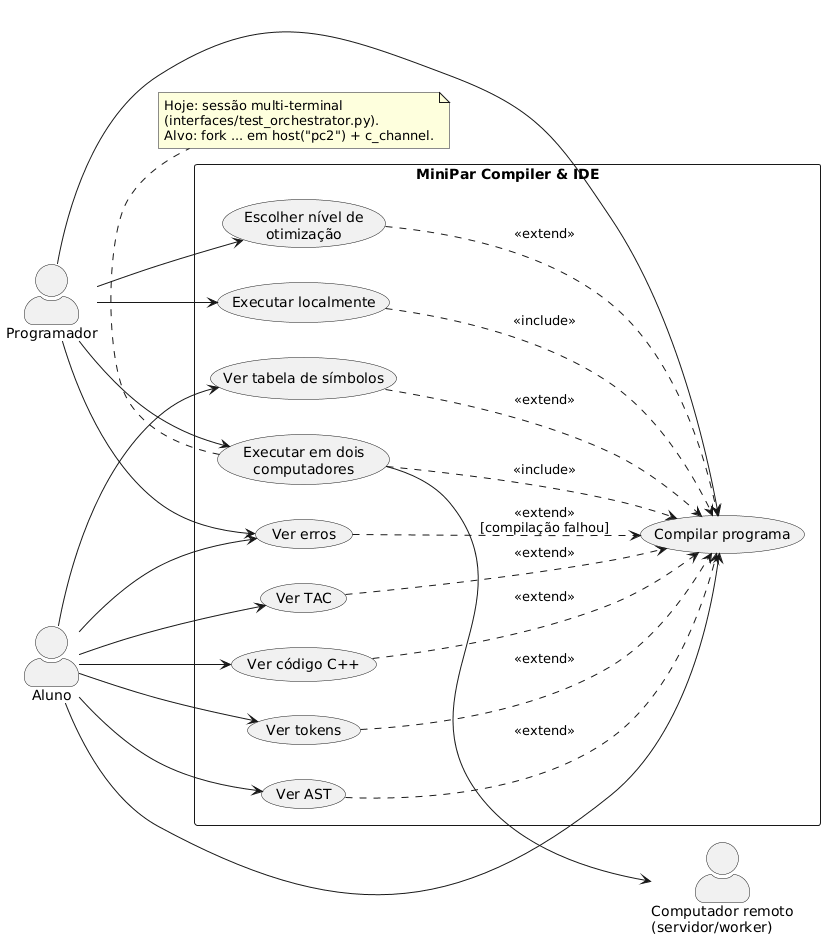

The diagram above was rendered by PlantUML. Its source (embedded in the PNG):
@startuml casos_de_uso
' Diagrama de casos de uso - MiniPar 2026.2 (Task 4, Sprint 0)
left to right direction
skinparam packageStyle rectangle
skinparam actorStyle awesome

actor "Programador" as Prog
actor "Aluno" as Aluno
actor "Computador remoto\n(servidor/worker)" as Remoto

rectangle "MiniPar Compiler & IDE" {
  usecase "Compilar programa" as UC_COMP
  usecase "Ver erros" as UC_ERROS
  usecase "Escolher nível de\notimização" as UC_OPT

  usecase "Ver tokens" as UC_TOK
  usecase "Ver AST" as UC_AST
  usecase "Ver tabela de símbolos" as UC_SYM
  usecase "Ver TAC" as UC_TAC
  usecase "Ver código C++" as UC_CPP

  usecase "Executar localmente" as UC_LOCAL
  usecase "Executar em dois\ncomputadores" as UC_DIST
}

' --- Associações ---
Prog --> UC_COMP
Prog --> UC_LOCAL
Prog --> UC_DIST
Prog --> UC_OPT
Prog --> UC_ERROS

Aluno --> UC_COMP
Aluno --> UC_TOK
Aluno --> UC_AST
Aluno --> UC_SYM
Aluno --> UC_TAC
Aluno --> UC_CPP
Aluno --> UC_ERROS

UC_DIST --> Remoto

' --- include: o caso base SEMPRE precisa do incluído ---
UC_LOCAL ..> UC_COMP : <<include>>
UC_DIST  ..> UC_COMP : <<include>>

' --- extend: comportamento opcional/condicional sobre o caso base ---
UC_ERROS ..> UC_COMP : <<extend>>\n[compilação falhou]
UC_OPT   ..> UC_COMP : <<extend>>
UC_TOK   ..> UC_COMP : <<extend>>
UC_AST   ..> UC_COMP : <<extend>>
UC_SYM   ..> UC_COMP : <<extend>>
UC_TAC   ..> UC_COMP : <<extend>>
UC_CPP   ..> UC_COMP : <<extend>>

note bottom of UC_DIST
  Hoje: sessão multi-terminal
  (interfaces/test_orchestrator.py).
  Alvo: fork ... em host("pc2") + c_channel.
end note

' ============================================================
' RASTREABILIDADE: caso de uso -> issue do backlog
' (preencher os números reais do board)
' ------------------------------------------------------------
' Compilar programa            -> #?  Pipeline léxico/sintático/semântico (components/controle)
' Ver erros                    -> #?  Diagnósticos (erros/diagnosticos.py)
' Escolher nível de otimização -> #?  Parâmetro -O no driver_gcc.py (hoje fixo em -O3)
' Ver tokens                   -> #?  Exibir saída do léxico na IDE
' Ver AST                      -> #?  Serializar/exibir AST na IDE
' Ver tabela de símbolos       -> #?  Exibir TabelaSimbolos na IDE
' Ver TAC                      -> #?  Aba TAC (já existe)
' Ver código C++               -> #?  Aba C++ (já existe)
' Executar localmente          -> #?  Execução do binário (cli.py / api.py)
' Executar em dois computadores-> #?  Runtime de canais + fork em host()
' ============================================================
@enduml